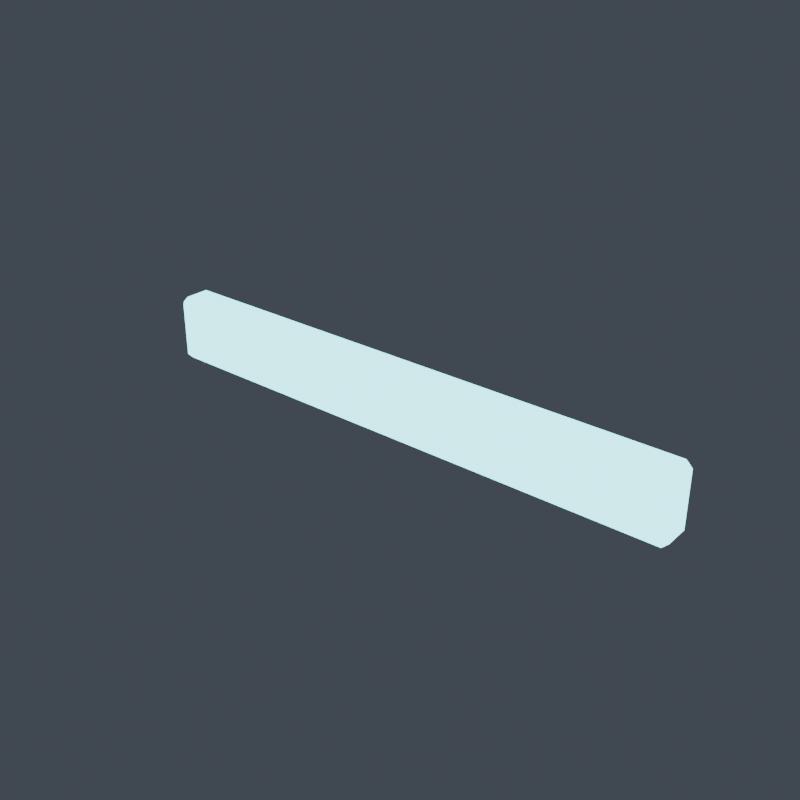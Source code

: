 # Source: helmet__visor_trim__slit_glow.blend  (saved by Blender 5.1.30; exported with 4.5.12 LTS)
import bpy
from mathutils import Matrix  # noqa: F401  (used for matrix-valued properties, if any)

bpy.ops.wm.read_factory_settings(use_empty=True)
scene = bpy.context.scene
scene.name = 'Scene'

# ---- collections
col_vrm_body_proxy = bpy.data.collections.new('vrm_body_proxy'); scene.collection.children.link(col_vrm_body_proxy)
col_review_rig = bpy.data.collections.new('review_rig'); scene.collection.children.link(col_review_rig)
col_armor_active = bpy.data.collections.new('armor_active'); scene.collection.children.link(col_armor_active)
col_build_armor_back__rear_core_v001 = bpy.data.collections.new('build_armor_back__rear_core_v001'); scene.collection.children.link(col_build_armor_back__rear_core_v001)
col_build_armor_back__scapula_shell_v001 = bpy.data.collections.new('build_armor_back__scapula_shell_v001'); scene.collection.children.link(col_build_armor_back__scapula_shell_v001)
col_build_armor_back__spine_ridge_v001 = bpy.data.collections.new('build_armor_back__spine_ridge_v001'); scene.collection.children.link(col_build_armor_back__spine_ridge_v001)
col_build_armor_chest__broad_guard_v001 = bpy.data.collections.new('build_armor_chest__broad_guard_v001'); scene.collection.children.link(col_build_armor_chest__broad_guard_v001)
col_build_armor_chest__split_rib_v001 = bpy.data.collections.new('build_armor_chest__split_rib_v001'); scene.collection.children.link(col_build_armor_chest__split_rib_v001)
col_build_armor_chest__v_core_v001 = bpy.data.collections.new('build_armor_chest__v_core_v001'); scene.collection.children.link(col_build_armor_chest__v_core_v001)
col_build_armor_helmet__crest_guardian_v001 = bpy.data.collections.new('build_armor_helmet__crest_guardian_v001'); scene.collection.children.link(col_build_armor_helmet__crest_guardian_v001)
col_build_armor_helmet__heroic_face_v001 = bpy.data.collections.new('build_armor_helmet__heroic_face_v001'); scene.collection.children.link(col_build_armor_helmet__heroic_face_v001)
col_build_armor_helmet__sleek_visor_v001 = bpy.data.collections.new('build_armor_helmet__sleek_visor_v001'); scene.collection.children.link(col_build_armor_helmet__sleek_visor_v001)
col_build_armor_left_boot__ankle_cuff_v001 = bpy.data.collections.new('build_armor_left_boot__ankle_cuff_v001'); scene.collection.children.link(col_build_armor_left_boot__ankle_cuff_v001)
col_build_armor_left_boot__heel_guard_v001 = bpy.data.collections.new('build_armor_left_boot__heel_guard_v001'); scene.collection.children.link(col_build_armor_left_boot__heel_guard_v001)
col_build_armor_left_boot__toe_hero_v001 = bpy.data.collections.new('build_armor_left_boot__toe_hero_v001'); scene.collection.children.link(col_build_armor_left_boot__toe_hero_v001)
col_build_armor_left_shin__knee_trim_v001 = bpy.data.collections.new('build_armor_left_shin__knee_trim_v001'); scene.collection.children.link(col_build_armor_left_shin__knee_trim_v001)
col_build_armor_left_shin__shin_spike_v001 = bpy.data.collections.new('build_armor_left_shin__shin_spike_v001'); scene.collection.children.link(col_build_armor_left_shin__shin_spike_v001)
col_build_armor_left_shin__stream_shin_v001 = bpy.data.collections.new('build_armor_left_shin__stream_shin_v001'); scene.collection.children.link(col_build_armor_left_shin__stream_shin_v001)
col_build_armor_left_shoulder__heavy_guard_v001 = bpy.data.collections.new('build_armor_left_shoulder__heavy_guard_v001'); scene.collection.children.link(col_build_armor_left_shoulder__heavy_guard_v001)
col_build_armor_left_shoulder__sleek_cap_v001 = bpy.data.collections.new('build_armor_left_shoulder__sleek_cap_v001'); scene.collection.children.link(col_build_armor_left_shoulder__sleek_cap_v001)
col_build_armor_left_shoulder__winged_fin_v001 = bpy.data.collections.new('build_armor_left_shoulder__winged_fin_v001'); scene.collection.children.link(col_build_armor_left_shoulder__winged_fin_v001)
col_build_armor_waist__hero_buckle_v001 = bpy.data.collections.new('build_armor_waist__hero_buckle_v001'); scene.collection.children.link(col_build_armor_waist__hero_buckle_v001)
col_build_armor_waist__side_clip_v001 = bpy.data.collections.new('build_armor_waist__side_clip_v001'); scene.collection.children.link(col_build_armor_waist__side_clip_v001)
col_build_armor_waist__wrap_belt_v001 = bpy.data.collections.new('build_armor_waist__wrap_belt_v001'); scene.collection.children.link(col_build_armor_waist__wrap_belt_v001)
col_build_topping_back_rear_core_compact_core_v001 = bpy.data.collections.new('build_topping_back_rear_core_compact_core_v001'); scene.collection.children.link(col_build_topping_back_rear_core_compact_core_v001)
col_build_topping_back_spine_ridge_compact_ridge_v001 = bpy.data.collections.new('build_topping_back_spine_ridge_compact_ridge_v001'); scene.collection.children.link(col_build_topping_back_spine_ridge_compact_ridge_v001)
col_build_topping_chest_chest_core_hero_v_v001 = bpy.data.collections.new('build_topping_chest_chest_core_hero_v_v001'); scene.collection.children.link(col_build_topping_chest_chest_core_hero_v_v001)
col_build_topping_chest_rib_trim_rib_stripe_v001 = bpy.data.collections.new('build_topping_chest_rib_trim_rib_stripe_v001'); scene.collection.children.link(col_build_topping_chest_rib_trim_rib_stripe_v001)
col_build_topping_helmet_crest_short_crest_v001 = bpy.data.collections.new('build_topping_helmet_crest_short_crest_v001'); scene.collection.children.link(col_build_topping_helmet_crest_short_crest_v001)
col_build_topping_helmet_visor_trim_slit_glow_v001 = bpy.data.collections.new('build_topping_helmet_visor_trim_slit_glow_v001'); scene.collection.children.link(col_build_topping_helmet_visor_trim_slit_glow_v001)
col_build_topping_left_shin_ankle_cuff_trim_cuff_v001 = bpy.data.collections.new('build_topping_left_shin_ankle_cuff_trim_cuff_v001'); scene.collection.children.link(col_build_topping_left_shin_ankle_cuff_trim_cuff_v001)
col_build_topping_left_shin_shin_spike_narrow_spike_v001 = bpy.data.collections.new('build_topping_left_shin_shin_spike_narrow_spike_v001'); scene.collection.children.link(col_build_topping_left_shin_shin_spike_narrow_spike_v001)
col_build_topping_left_shoulder_edge_trim_lip_v001 = bpy.data.collections.new('build_topping_left_shoulder_edge_trim_lip_v001'); scene.collection.children.link(col_build_topping_left_shoulder_edge_trim_lip_v001)
col_build_topping_left_shoulder_shoulder_fin_winged_v001 = bpy.data.collections.new('build_topping_left_shoulder_shoulder_fin_winged_v001'); scene.collection.children.link(col_build_topping_left_shoulder_shoulder_fin_winged_v001)
col_build_topping_right_shin_ankle_cuff_trim_cuff_v001 = bpy.data.collections.new('build_topping_right_shin_ankle_cuff_trim_cuff_v001'); scene.collection.children.link(col_build_topping_right_shin_ankle_cuff_trim_cuff_v001)
col_build_topping_right_shin_shin_spike_narrow_spike_v001 = bpy.data.collections.new('build_topping_right_shin_shin_spike_narrow_spike_v001'); scene.collection.children.link(col_build_topping_right_shin_shin_spike_narrow_spike_v001)
col_build_topping_right_shoulder_edge_trim_lip_v001 = bpy.data.collections.new('build_topping_right_shoulder_edge_trim_lip_v001'); scene.collection.children.link(col_build_topping_right_shoulder_edge_trim_lip_v001)
col_build_topping_right_shoulder_shoulder_fin_winged_v001 = bpy.data.collections.new('build_topping_right_shoulder_shoulder_fin_winged_v001'); scene.collection.children.link(col_build_topping_right_shoulder_shoulder_fin_winged_v001)
col_build_topping_waist_belt_buckle_driver_lo_v001 = bpy.data.collections.new('build_topping_waist_belt_buckle_driver_lo_v001'); scene.collection.children.link(col_build_topping_waist_belt_buckle_driver_lo_v001)
col_build_topping_waist_side_clip_runner_clip_v001 = bpy.data.collections.new('build_topping_waist_side_clip_runner_clip_v001'); scene.collection.children.link(col_build_topping_waist_side_clip_runner_clip_v001)

# ---- materials (node trees are filled in below, after node groups)
mat_armor_emissive = bpy.data.materials.new('armor_emissive')

# ---- material node trees
mat_armor_emissive.use_nodes = True; mat_armor_emissive.node_tree.nodes.clear()
_N = mat_armor_emissive.node_tree.nodes; _L = mat_armor_emissive.node_tree.links
n0 = _N.new('ShaderNodeOutputMaterial'); n0.name = 'マテリアル出力'; n0.location = (0, 0)
n1 = _N.new('ShaderNodeBsdfPrincipled'); n1.name = 'プリンシプルBSDF'; n1.location = (0, 0)
n1.inputs[0].default_value = (0.1804, 0.902, 1.0, 1.0)
n1.inputs[27].default_value = (0.1804, 0.902, 1.0, 1.0)
n1.inputs[28].default_value = 4.0
_L.new(n1.outputs[0], n0.inputs[0])
n0.is_active_output = True

# ---- world
world_world = bpy.data.worlds.new('World'); scene.world = world_world
world_world.use_nodes = True; world_world.node_tree.nodes.clear()
_N = world_world.node_tree.nodes; _L = world_world.node_tree.links
n0 = _N.new('ShaderNodeOutputWorld'); n0.name = 'World Output'; n0.location = (200, 100)
n1 = _N.new('ShaderNodeBackground'); n1.name = 'Background'; n1.location = (-200, 100)
n1.inputs[0].default_value = (0.06, 0.07, 0.09, 1.0)
_L.new(n1.outputs[0], n0.inputs[0])
n0.is_active_output = True
world_world.color = (0.05088, 0.05088, 0.05088)
world_world.sun_shadow_jitter_overblur = 0.0

# ---- meshes
me_armor_topping_helmet_visor_trim_slit_glow_v001_v001 = bpy.data.meshes.new('armor_topping_helmet_visor_trim_slit_glow_v001_v001')
me_armor_topping_helmet_visor_trim_slit_glow_v001_v001.from_pydata([(-0.088, -0.094, 0.031), (-0.088, -0.096, 0.029), (-0.09, -0.096, 0.031), (-0.088, -0.104, 0.029), (-0.088, -0.106, 0.031), (-0.09, -0.104, 0.031), (-0.088, -0.094, 0.049), (-0.09, -0.096, 0.049), (-0.088, -0.096, 0.051), (-0.088, -0.106, 0.049), (-0.088, -0.104, 0.051), (-0.09, -0.104, 0.049), (0.088, -0.094, 0.031), (0.09, -0.096, 0.031), (0.088, -0.096, 0.029), (0.088, -0.106, 0.031), (0.088, -0.104, 0.029), (0.09, -0.104, 0.031), (0.088, -0.094, 0.049), (0.088, -0.096, 0.051), (0.09, -0.096, 0.049), (0.088, -0.106, 0.049), (0.09, -0.104, 0.049), (0.088, -0.104, 0.051)], [], [(0, 1, 2), (3, 4, 5), (6, 7, 8), (9, 10, 11), (12, 13, 14), (15, 16, 17), (18, 19, 20), (21, 22, 23), (6, 0, 2, 7), (1, 3, 5, 2), (4, 9, 11, 5), (10, 8, 7, 11), (18, 6, 8, 19), (9, 21, 23, 10), (22, 20, 19, 23), (12, 18, 20, 13), (21, 15, 17, 22), (16, 14, 13, 17), (0, 12, 14, 1), (15, 4, 3, 16), (6, 18, 12, 0), (2, 5, 11, 7), (14, 16, 3, 1), (21, 9, 4, 15), (8, 10, 23, 19), (20, 22, 17, 13)])
_uv = me_armor_topping_helmet_visor_trim_slit_glow_v001_v001.uv_layers.new(name='UVマップ')
_uv.uv.foreach_set('vector', [0.009805, 0.07486, 0.001353, 0.0629, 0.01826, 0.0629, 0.001353, 0.01509, 0.009805, 0.003137, 0.01826, 0.01509, 0.927, 0.0876, 0.9389, 0.07915, 0.9389, 0.09605, 0.9987, 0.0876, 0.9867, 0.09605, 0.9867, 0.07915, 0.0876, 0.9987, 0.07915, 0.9867, 0.09605, 0.9867, 0.0876, 0.927, 0.09605, 0.9389, 0.07915, 0.9389, 0.03171, 0.07486, 0.02326, 0.0629, 0.04017, 0.0629, 0.03171, 0.003137, 0.04017, 0.01509, 0.02326, 0.01509, 0.7536, 0.9252, 0.8296, 0.8491, 0.8381, 0.8575, 0.762, 0.9336, 0.001353, 0.0629, 0.001353, 0.01509, 0.01826, 0.01509, 0.01826, 0.0629, 0.1814, 0.009764, 0.1053, 0.08583, 0.09685, 0.07738, 0.1729, 0.001312, 0.9867, 0.09605, 0.9389, 0.09605, 0.9389, 0.07915, 0.9867, 0.07915, 0.009764, 0.1814, 0.7536, 0.9252, 0.7451, 0.9336, 0.001312, 0.1898, 0.1053, 0.08583, 0.8491, 0.8296, 0.8406, 0.8381, 0.09685, 0.09429, 0.04017, 0.01509, 0.04017, 0.0629, 0.02326, 0.0629, 0.02326, 0.01509, 0.08583, 0.1053, 0.009764, 0.1814, 0.001312, 0.1729, 0.07738, 0.09685, 0.8491, 0.8296, 0.9252, 0.7536, 0.9336, 0.762, 0.8575, 0.8381, 0.09605, 0.9389, 0.09605, 0.9867, 0.07915, 0.9867, 0.07915, 0.9389, 0.8296, 0.8491, 0.08583, 0.1053, 0.09429, 0.09685, 0.8381, 0.8406, 0.9252, 0.7536, 0.1814, 0.009764, 0.1898, 0.001312, 0.9336, 0.7451, 0.7536, 0.9252, 0.009764, 0.1814, 0.08583, 0.1053, 0.8296, 0.8491, 0.9389, 0.003081, 0.9867, 0.003081, 0.9867, 0.07915, 0.9389, 0.07915, 0.09605, 0.9867, 0.09605, 0.9389, 0.8398, 0.9389, 0.8398, 0.9867, 0.8491, 0.8296, 0.1053, 0.08583, 0.1814, 0.009764, 0.9252, 0.7536, 0.9389, 0.09605, 0.9867, 0.09605, 0.9867, 0.8398, 0.9389, 0.8398, 0.003081, 0.9867, 0.003081, 0.9389, 0.07915, 0.9389, 0.07915, 0.9867])
me_armor_topping_helmet_visor_trim_slit_glow_v001_v001.materials.append(mat_armor_emissive)
me_armor_topping_helmet_visor_trim_slit_glow_v001_v001.update()

# ---- objects
ob_armor_topping_helmet_visor_trim_slit_glow_v001_v001 = bpy.data.objects.new('armor_topping_helmet_visor_trim_slit_glow_v001_v001', me_armor_topping_helmet_visor_trim_slit_glow_v001_v001)

# ---- transforms, parenting, visibility, modifiers, constraints
ob_armor_topping_helmet_visor_trim_slit_glow_v001_v001.location = (0.0, 0.0, 0.0)

# ---- collection membership
col_build_topping_helmet_visor_trim_slit_glow_v001.objects.link(ob_armor_topping_helmet_visor_trim_slit_glow_v001_v001)

# ---- scene / render settings (as saved in the file)
scene.frame_start = 1; scene.frame_end = 250; scene.frame_set(1)
scene.render.engine = 'BLENDER_EEVEE_NEXT'
scene.render.resolution_x = 1024
scene.render.resolution_y = 1024
scene.render.bake_bias = 0.0
scene.render.bake_samples = 0
scene.cycles.sampling_pattern = 'TABULATED_SOBOL'
scene.eevee.use_volume_custom_range = False
bpy.context.view_layer.update()

# ---- added for rendering (the .blend has no active camera): camera
cam_auto = bpy.data.cameras.new('AutoCamera')
cam_auto.lens = 50.0
cam_auto.sensor_width = 36.0
cam_auto.clip_end = 1000.0
ob_auto_camera = bpy.data.objects.new('AutoCamera', cam_auto)
scene.collection.objects.link(ob_auto_camera)
ob_auto_camera.location = (0.185045, -0.322054, 0.188036)
ob_auto_camera.rotation_euler = (1.09748, -7.21219e-08, 0.694738)
scene.camera = ob_auto_camera
bpy.context.view_layer.update()
